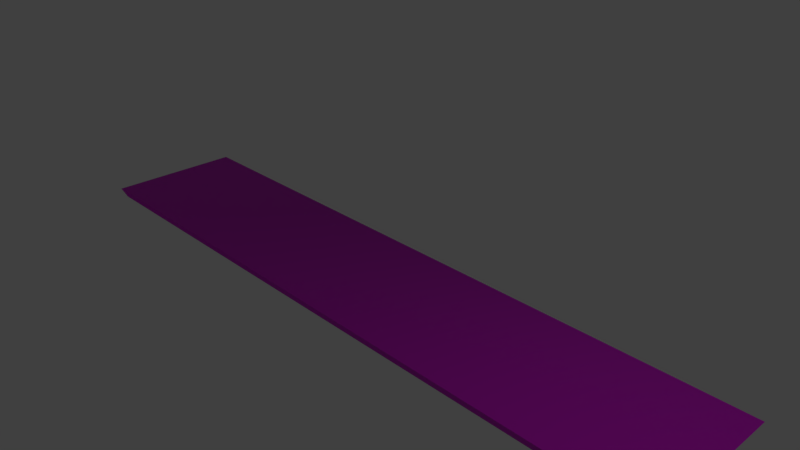 # Source: inventory_cabinets.blend  (saved by Blender 2.79.0; exported with 4.5.12 LTS)
import bpy
from mathutils import Matrix  # noqa: F401  (used for matrix-valued properties, if any)

bpy.ops.wm.read_factory_settings(use_empty=True)
scene = bpy.context.scene
scene.name = 'Scene'

# ---- collections
col_collection_1 = bpy.data.collections.new('Collection 1'); scene.collection.children.link(col_collection_1)

# ---- images (referenced by path relative to the original .blend; pixels are not part of the script)
import os
ASSET_DIR = os.environ.get("B2B_ASSET_DIR", "")  # directory of the original .blend (textures are referenced by path, not embedded)
HERE = os.path.dirname(os.path.abspath(__file__))  # packed textures are extracted next to this script under _unpacked/

def load_image(name, relpath, width, height, colorspace="sRGB"):
    """Load a texture the original file referenced (path relative to the .blend, or extracted next to this script)."""
    p = next((c for c in (os.path.join(HERE, relpath), os.path.join(ASSET_DIR, relpath)) if relpath and os.path.exists(c)), "")
    if p:
        img = bpy.data.images.load(p, check_existing=True)
        img.name = name
    else:  # same state as the original file: an image datablock whose file is absent (Cycles renders it pink)
        img = bpy.data.images.new(name, width, height)
        img.source = "FILE"
        img.filepath = "//" + (relpath or name)
    img.colorspace_settings.name = colorspace
    return img
img_woodplankedwhitetiger001_nrm16_4k_tif_meta = load_image('WoodPlankedWhiteTiger001_NRM16_4K.tif.meta', 'WoodPlankedWhiteTiger001_NRM16_4K.tif.meta', 1024, 1024, 'Non-Color')
img_woodplankedwhitetiger001_gloss_4k_jpg = load_image('WoodPlankedWhiteTiger001_GLOSS_4K.jpg', 'WoodPlankedWhiteTiger001_GLOSS_4K.jpg', 1024, 1024, 'Non-Color')
img_woodplankedwhitetiger001_refl_4k_jpg = load_image('WoodPlankedWhiteTiger001_REFL_4K.jpg', 'WoodPlankedWhiteTiger001_REFL_4K.jpg', 1024, 1024, 'Non-Color')
img_woodplankedwhitetiger001_col_4k_jpg = load_image('WoodPlankedWhiteTiger001_COL_4K.jpg', 'WoodPlankedWhiteTiger001_COL_4K.jpg', 1024, 1024, 'sRGB')

# ---- materials (node trees are filled in below, after node groups)
mat_woodplankedwhitetiger001_4k = bpy.data.materials.new('WoodPlankedWhiteTiger001_4K')
mat_woodplankedwhitetiger001_4k.alpha_threshold = 0.0
mat_woodplankedwhitetiger001_4k.roughness = 0.5
mat_material = bpy.data.materials.new('Material')
mat_material.alpha_threshold = 0.0
mat_material.roughness = 0.5

# ---- node groups
ng_auto_smooth = bpy.data.node_groups.new('Auto Smooth', 'GeometryNodeTree')
_s = ng_auto_smooth.interface.new_socket(name='Geometry', in_out='OUTPUT', socket_type='NodeSocketGeometry')
_s = ng_auto_smooth.interface.new_socket(name='Geometry', in_out='INPUT', socket_type='NodeSocketGeometry')
_s = ng_auto_smooth.interface.new_socket(name='Angle', in_out='INPUT', socket_type='NodeSocketFloat')
_s.subtype = 'ANGLE'
_s.min_value = 0.0
_s.max_value = 3.142
ng_auto_smooth.is_modifier = True
_N = ng_auto_smooth.nodes; _L = ng_auto_smooth.links
n0 = _N.new('NodeGroupOutput'); n0.name = 'Group Output'; n0.location = (480, -100)
n1 = _N.new('NodeGroupInput'); n1.name = 'Group Input'; n1.location = (-420, -300)
n2 = _N.new('NodeGroupInput'); n2.name = 'Group Input.001'; n2.location = (-60, -100)
n3 = _N.new('GeometryNodeSetShadeSmooth'); n3.name = 'Set Shade Smooth'; n3.location = (120, -100)
n3.domain = 'EDGE'
n4 = _N.new('GeometryNodeSetShadeSmooth'); n4.name = 'Set Shade Smooth.001'; n4.location = (300, -100)
n5 = _N.new('GeometryNodeInputMeshEdgeAngle'); n5.name = 'Edge Angle'; n5.location = (-420, -220)
n6 = _N.new('GeometryNodeInputEdgeSmooth'); n6.name = 'Is Edge Smooth'; n6.location = (-60, -160)
n7 = _N.new('GeometryNodeInputShadeSmooth'); n7.name = 'Is Face Smooth'; n7.location = (-240, -340)
n8 = _N.new('FunctionNodeBooleanMath'); n8.name = 'Boolean Math'; n8.location = (-60, -220)
n9 = _N.new('FunctionNodeCompare'); n9.name = 'Compare'; n9.location = (-240, -180)
n9.operation = 'LESS_EQUAL'
_L.new(n5.outputs[0], n9.inputs[0])
_L.new(n4.outputs[0], n0.inputs[0])
_L.new(n1.outputs[1], n9.inputs[1])
_L.new(n9.outputs[0], n8.inputs[0])
_L.new(n7.outputs[0], n8.inputs[1])
_L.new(n2.outputs[0], n3.inputs[0])
_L.new(n6.outputs[0], n3.inputs[1])
_L.new(n3.outputs[0], n4.inputs[0])
_L.new(n8.outputs[0], n3.inputs[2])
n0.is_active_output = True

# ---- material node trees
mat_woodplankedwhitetiger001_4k.use_nodes = True; mat_woodplankedwhitetiger001_4k.node_tree.nodes.clear()
_N = mat_woodplankedwhitetiger001_4k.node_tree.nodes; _L = mat_woodplankedwhitetiger001_4k.node_tree.links
n0 = _N.new('ShaderNodeTexImage'); n0.name = 'NORMAL'; n0.location = (-430, -180)
n0.label = 'NORMAL'
n0.width = 140
n0.hide = True
n0.image = img_woodplankedwhitetiger001_nrm16_4k_tif_meta
n1 = _N.new('ShaderNodeMapping'); n1.name = 'Mapping'; n1.location = (-860, 0)
n1.label = 'Mapping'
n2 = _N.new('ShaderNodeOutputMaterial'); n2.name = 'Material Output'; n2.location = (730, 300)
n2.label = 'Material Output'
n3 = _N.new('ShaderNodeNormalMap'); n3.name = 'Normal Map'; n3.location = (-250, -130)
n3.label = 'Normal Map'
n4 = _N.new('ShaderNodeBsdfPrincipled'); n4.name = 'Principled BSDF'; n4.location = (200, 280)
n4.label = 'Principled BSDF'
n4.width = 150
n4.subsurface_method = 'BURLEY'
n4.inputs[3].default_value = 1.45
n4.inputs[9].default_value = (1.0, 1.0, 1.0)
n5 = _N.new('ShaderNodeInvert'); n5.name = 'Invert'; n5.location = (-250, 40)
n5.label = 'Invert'
n5.hide = True
n6 = _N.new('ShaderNodeTexImage'); n6.name = 'GLOSS'; n6.location = (-430, 20)
n6.label = 'GLOSS'
n6.width = 140
n6.hide = True
n6.image = img_woodplankedwhitetiger001_gloss_4k_jpg
n7 = _N.new('ShaderNodeTexCoord'); n7.name = 'Texture Coordinate'; n7.location = (-1040, 190)
n7.label = 'Texture Coordinate'
n7.hide = True
n8 = _N.new('ShaderNodeTexImage'); n8.name = 'REFLECTION'; n8.location = (-430, 120)
n8.label = 'REFLECTION'
n8.width = 140
n8.hide = True
n8.image = img_woodplankedwhitetiger001_refl_4k_jpg
n9 = _N.new('ShaderNodeTexImage'); n9.name = 'COLOR'; n9.location = (-430, 220)
n9.label = 'COLOR'
n9.width = 140
n9.hide = True
n9.image = img_woodplankedwhitetiger001_col_4k_jpg
_L.new(n8.outputs[0], n4.inputs[13])
_L.new(n6.outputs[0], n5.inputs[1])
_L.new(n5.outputs[0], n4.inputs[2])
_L.new(n0.outputs[0], n3.inputs[1])
_L.new(n4.outputs[0], n2.inputs[0])
_L.new(n7.outputs[2], n1.inputs[0])
_L.new(n1.outputs[0], n9.inputs[0])
_L.new(n1.outputs[0], n8.inputs[0])
_L.new(n1.outputs[0], n6.inputs[0])
_L.new(n1.outputs[0], n0.inputs[0])
_L.new(n9.outputs[0], n4.inputs[0])
_L.new(n3.outputs[0], n4.inputs[5])
n2.is_active_output = True
mat_material.use_nodes = True; mat_material.node_tree.nodes.clear()
_N = mat_material.node_tree.nodes; _L = mat_material.node_tree.links
n0 = _N.new('ShaderNodeOutputMaterial'); n0.name = 'Material Output'; n0.location = (300, 300)
n1 = _N.new('ShaderNodeBsdfDiffuse'); n1.name = 'Diffuse BSDF'; n1.location = (10, 300)
_L.new(n1.outputs[0], n0.inputs[0])
n0.is_active_output = True

# ---- world
world_world = bpy.data.worlds.new('World'); scene.world = world_world
world_world.color = (0.05088, 0.05088, 0.05088)
world_world.use_sun_shadow = False
world_world.sun_shadow_jitter_overblur = 0.0
world_world.cycles.sampling_method = 'MANUAL'

# ---- cameras
cam_camera = bpy.data.cameras.new('Camera')
cam_camera.clip_end = 100.0
cam_camera.lens = 35.0
cam_camera.sensor_width = 32.0
cam_camera.sensor_height = 18.0
cam_camera.ortho_scale = 7.314
cam_camera.dof.focus_distance = 0.0

# ---- lights
light_lamp = bpy.data.lights.new('Lamp', 'POINT')
light_lamp.transmission_factor = 0.0
light_lamp.cutoff_distance = 30.0
light_lamp.energy = 100.0
light_lamp.shadow_buffer_clip_start = 1.001
light_lamp.shadow_soft_size = 0.1
light_lamp.shadow_maximum_resolution = 0.006
light_lamp.use_absolute_resolution = True

# ---- meshes
me_cube = bpy.data.meshes.new('Cube')
me_cube.from_pydata([(1.65, 1.0, -0.3772), (1.65, -0.9723, -0.3772), (4.896, 1.0, -0.3772), (4.896, -0.9723, -0.3772), (4.762, -0.9448, -0.4808), (4.762, 1.0, -0.4808), (1.606, -0.9448, -0.4808), (1.606, 1.0, -0.4808), (-4.588, 0.6664, -0.5362), (-4.588, 0.6664, -0.4818), (-4.588, 1.001, -0.5362), (-4.588, 1.001, -0.4818), (-4.448, 0.6664, -0.5362), (-4.448, 0.6664, -0.4818), (-4.448, 1.001, -0.5362), (-4.448, 1.001, -0.4818), (-4.588, 0.1287, -0.5362), (-4.588, 0.1287, -0.4818), (-4.448, 0.1287, -0.4818), (-4.448, 0.1287, -0.5362), (-4.588, 0.9197, -0.5362), (-4.588, 0.9197, -0.4818), (-4.448, 0.9197, -0.5362), (-4.448, 0.9197, -0.4818), (-4.448, 1.001, -0.8491), (-4.588, 1.001, -0.8491), (-4.448, 0.9197, -0.8491), (-4.588, 0.9197, -0.8491), (-4.588, 0.9197, -0.8004), (-4.448, 0.9197, -0.8004), (-4.448, 1.001, -0.8004), (-4.588, 1.001, -0.8004), (-4.448, 0.89, -0.7683), (-4.588, 0.89, -0.7683), (-4.588, 0.9042, -0.7605), (-4.448, 0.9042, -0.7605), (-4.448, 0.8521, -0.673), (-4.588, 0.8521, -0.673), (-4.588, 0.8667, -0.6644), (-4.448, 0.8667, -0.6644), (-4.448, 0.8146, -0.61), (-4.588, 0.8146, -0.61), (-4.588, 0.8259, -0.5982), (-4.448, 0.8259, -0.5982), (-4.448, 0.7757, -0.5814), (-4.588, 0.7757, -0.5814), (-4.588, 0.7794, -0.5655), (-4.448, 0.7794, -0.5655), (-4.448, 0.7242, -0.5695), (-4.588, 0.7242, -0.5695), (-4.588, 0.7249, -0.5531), (-4.448, 0.7249, -0.5531), (-4.448, 0.4085, -0.5553), (-4.588, 0.4085, -0.5553), (-4.588, 0.4092, -0.5362), (-4.448, 0.4092, -0.5362), (-4.448, 0.4092, -0.4818), (-4.588, 0.4092, -0.4818), (-1.65, 1.0, -0.3772), (-1.65, -0.9723, -0.3772), (-4.896, 1.0, -0.3772), (-4.896, -0.9723, -0.3772), (-4.762, -0.9448, -0.4808), (-4.762, 1.0, -0.4808), (-1.606, -0.9448, -0.4808), (-1.606, 1.0, -0.4808), (4.588, 0.6664, -0.5362), (4.588, 0.6664, -0.4818), (4.588, 1.001, -0.5362), (4.588, 1.001, -0.4818), (4.448, 0.6664, -0.5362), (4.448, 0.6664, -0.4818), (4.448, 1.001, -0.5362), (4.448, 1.001, -0.4818), (4.588, 0.1287, -0.5362), (4.588, 0.1287, -0.4818), (4.448, 0.1287, -0.4818), (4.448, 0.1287, -0.5362), (4.588, 0.9197, -0.5362), (4.588, 0.9197, -0.4818), (4.448, 0.9197, -0.5362), (4.448, 0.9197, -0.4818), (4.448, 1.001, -0.8491), (4.588, 1.001, -0.8491), (4.448, 0.9197, -0.8491), (4.588, 0.9197, -0.8491), (4.588, 0.9197, -0.8004), (4.448, 0.9197, -0.8004), (4.448, 1.001, -0.8004), (4.588, 1.001, -0.8004), (4.448, 0.89, -0.7683), (4.588, 0.89, -0.7683), (4.588, 0.9042, -0.7605), (4.448, 0.9042, -0.7605), (4.448, 0.8521, -0.673), (4.588, 0.8521, -0.673), (4.588, 0.8667, -0.6644), (4.448, 0.8667, -0.6644), (4.448, 0.8146, -0.61), (4.588, 0.8146, -0.61), (4.588, 0.8259, -0.5982), (4.448, 0.8259, -0.5982), (4.448, 0.7757, -0.5814), (4.588, 0.7757, -0.5814), (4.588, 0.7794, -0.5655), (4.448, 0.7794, -0.5655), (4.448, 0.7242, -0.5695), (4.588, 0.7242, -0.5695), (4.588, 0.7249, -0.5531), (4.448, 0.7249, -0.5531), (4.448, 0.4085, -0.5553), (4.588, 0.4085, -0.5553), (4.588, 0.4092, -0.5362), (4.448, 0.4092, -0.5362), (4.448, 0.4092, -0.4818), (4.588, 0.4092, -0.4818)], [], [(0, 2, 5, 7), (7, 5, 4, 6), (2, 3, 4, 5), (3, 1, 6, 4), (20, 21, 11, 10), (10, 11, 15, 14), (22, 23, 13, 12), (57, 54, 16, 17), (20, 22, 12, 8), (23, 21, 9, 13), (19, 18, 17, 16), (54, 55, 19, 16), (56, 57, 17, 18), (55, 56, 18, 19), (15, 11, 21, 23), (28, 27, 33, 34), (14, 15, 23, 22), (8, 9, 21, 20), (25, 24, 26, 27), (31, 30, 24, 25), (28, 31, 25, 27), (30, 29, 26, 24), (14, 22, 29, 30), (20, 10, 31, 28), (10, 14, 30, 31), (22, 20, 28, 29), (35, 34, 38, 39), (29, 28, 34, 35), (26, 29, 35, 32), (27, 26, 32, 33), (36, 39, 43, 40), (34, 33, 37, 38), (32, 35, 39, 36), (33, 32, 36, 37), (41, 40, 44, 45), (37, 36, 40, 41), (39, 38, 42, 43), (38, 37, 41, 42), (47, 46, 50, 51), (43, 42, 46, 47), (42, 41, 45, 46), (40, 43, 47, 44), (48, 51, 55, 52), (46, 45, 49, 50), (44, 47, 51, 48), (45, 44, 48, 49), (13, 9, 57, 56), (49, 48, 52, 53), (51, 50, 54, 55), (50, 49, 53, 54), (12, 13, 56, 55), (54, 53, 16), (52, 55, 19), (53, 52, 19, 16), (8, 12, 55, 54), (9, 8, 54, 57), (58, 65, 63, 60), (58, 60, 61, 59), (1, 3, 2, 0), (65, 64, 62, 63), (1, 59, 64, 6), (1, 0, 58, 59), (60, 63, 62, 61), (61, 62, 64, 59), (78, 68, 69, 79), (68, 72, 73, 69), (80, 70, 71, 81), (115, 75, 74, 112), (78, 66, 70, 80), (81, 71, 67, 79), (77, 74, 75, 76), (112, 74, 77, 113), (114, 76, 75, 115), (113, 77, 76, 114), (73, 81, 79, 69), (86, 92, 91, 85), (72, 80, 81, 73), (66, 78, 79, 67), (83, 85, 84, 82), (89, 83, 82, 88), (86, 85, 83, 89), (88, 82, 84, 87), (72, 88, 87, 80), (78, 86, 89, 68), (68, 89, 88, 72), (80, 87, 86, 78), (93, 97, 96, 92), (87, 93, 92, 86), (84, 90, 93, 87), (85, 91, 90, 84), (94, 98, 101, 97), (92, 96, 95, 91), (90, 94, 97, 93), (91, 95, 94, 90), (99, 103, 102, 98), (95, 99, 98, 94), (97, 101, 100, 96), (96, 100, 99, 95), (105, 109, 108, 104), (101, 105, 104, 100), (100, 104, 103, 99), (98, 102, 105, 101), (106, 110, 113, 109), (104, 108, 107, 103), (102, 106, 109, 105), (103, 107, 106, 102), (71, 114, 115, 67), (107, 111, 110, 106), (109, 113, 112, 108), (108, 112, 111, 107), (70, 113, 114, 71), (112, 74, 111), (110, 77, 113), (111, 74, 77, 110), (66, 112, 113, 70), (67, 115, 112, 66), (6, 64, 65, 7), (7, 65, 58, 0)])
me_cube.polygons.foreach_set('use_smooth', [True] * 118)
me_cube.polygons.foreach_set('material_index', [0, 0, 0, 0, 1, 1, 1, 1, 1, 1, 1, 1, 1, 1, 1, 1, 1, 1, 1, 1, 1, 1, 1, 1, 1, 1, 1, 1, 1, 1, 1, 1, 1, 1, 1, 1, 1, 1, 1, 1, 1, 1, 1, 1, 1, 1, 1, 1, 1, 1, 1, 1, 1, 1, 1, 1, 0, 0, 0, 0, 0, 0, 0, 0, 1, 1, 1, 1, 1, 1, 1, 1, 1, 1, 1, 1, 1, 1, 1, 1, 1, 1, 1, 1, 1, 1, 1, 1, 1, 1, 1, 1, 1, 1, 1, 1, 1, 1, 1, 1, 1, 1, 1, 1, 1, 1, 1, 1, 1, 1, 1, 1, 1, 1, 1, 1, 0, 0])
_uv = me_cube.uv_layers.new(name='UVMap')
_uv.uv.foreach_set('vector', [0.01689, 0.2648, -0.3643, 0.2648, -0.3486, 0.2531, 0.02213, 0.2531, 0.02213, 0.5094, -0.3486, 0.5094, -0.3486, 0.2811, 0.02213, 0.2811, -0.3643, 0.5121, -0.3643, 0.2774, -0.3486, 0.2811, -0.3486, 0.5094, 0.7859, 0.2774, 0.4046, 0.2774, 0.3994, 0.2648, 0.7701, 0.2648, 0.4944, 0.1202, 0.5008, 0.1202, 0.5008, 0.1297, 0.4944, 0.1297, 0.5008, 0.08285, 0.5008, 0.0765, 0.5172, 0.0765, 0.5172, 0.08285, 0.464, 0.2227, 0.4577, 0.2227, 0.4577, 0.1929, 0.464, 0.1929, 0.5008, 0.06028, 0.4944, 0.06027, 0.4944, 0.02732, 0.5008, 0.02733, 0.5172, 0.01774, 0.5008, 0.01774, 0.5008, -0.01199, 0.5172, -0.01199, 0.4904, 0.4274, 0.474, 0.4274, 0.474, 0.3977, 0.4904, 0.3977, 0.5068, 0.3346, 0.513, 0.3346, 0.513, 0.351, 0.5068, 0.351, 0.5172, -0.04218, 0.5008, -0.04218, 0.5008, -0.0751, 0.5172, -0.0751, 0.4904, 0.3675, 0.474, 0.3675, 0.474, 0.3346, 0.4904, 0.3346, 0.464, 0.1627, 0.4577, 0.1627, 0.4577, 0.1298, 0.464, 0.1297, 0.4904, 0.4369, 0.474, 0.4369, 0.474, 0.4274, 0.4904, 0.4274, 0.4634, 0.1202, 0.4577, 0.1202, 0.4671, 0.1167, 0.4681, 0.1184, 0.464, 0.2322, 0.4577, 0.2322, 0.4577, 0.2227, 0.464, 0.2227, 0.4944, 0.09049, 0.5008, 0.09049, 0.5008, 0.1202, 0.4944, 0.1202, 0.5008, 0.2884, 0.5008, 0.272, 0.5103, 0.272, 0.5103, 0.2884, 0.5008, 0.1137, 0.5172, 0.1137, 0.5172, 0.1193, 0.5008, 0.1193, 0.4634, 0.1202, 0.4634, 0.1297, 0.4577, 0.1297, 0.4577, 0.1202, 0.4951, 0.2322, 0.4951, 0.2227, 0.5008, 0.2227, 0.5008, 0.2322, 0.464, 0.2322, 0.464, 0.2227, 0.4951, 0.2227, 0.4951, 0.2322, 0.4944, 0.1202, 0.4944, 0.1297, 0.4634, 0.1297, 0.4634, 0.1202, 0.5008, 0.08285, 0.5172, 0.08285, 0.5172, 0.1137, 0.5008, 0.1137, 0.5008, 0.1622, 0.5172, 0.1622, 0.5172, 0.1922, 0.5008, 0.1922, 0.5008, 0.2271, 0.5172, 0.2271, 0.5172, 0.2388, 0.5008, 0.2388, 0.5008, 0.2222, 0.5172, 0.2222, 0.5172, 0.2271, 0.5008, 0.2271, 0.5008, 0.2227, 0.4951, 0.2227, 0.4904, 0.2208, 0.4913, 0.2192, 0.474, 0.4672, 0.4577, 0.4672, 0.4577, 0.4572, 0.474, 0.4572, 0.4801, 0.2147, 0.4791, 0.2164, 0.4713, 0.2116, 0.4727, 0.2103, 0.4681, 0.1184, 0.4671, 0.1167, 0.4783, 0.1123, 0.4793, 0.114, 0.4913, 0.2192, 0.4904, 0.2208, 0.4791, 0.2164, 0.4801, 0.2147, 0.474, 0.4572, 0.4577, 0.4572, 0.4577, 0.4452, 0.474, 0.4452, 0.5172, 0.005752, 0.5008, 0.005752, 0.5008, 0.001055, 0.5172, 0.001055, 0.474, 0.4452, 0.4577, 0.4452, 0.4577, 0.4369, 0.474, 0.4369, 0.5008, 0.2388, 0.5172, 0.2388, 0.5172, 0.2471, 0.5008, 0.2471, 0.4793, 0.114, 0.4783, 0.1123, 0.4857, 0.1079, 0.4871, 0.1092, 0.5068, 0.471, 0.4904, 0.471, 0.4904, 0.4646, 0.5068, 0.4646, 0.5068, 0.4766, 0.4904, 0.4766, 0.4904, 0.471, 0.5068, 0.471, 0.4871, 0.1092, 0.4857, 0.1079, 0.4891, 0.1033, 0.491, 0.1038, 0.4727, 0.2103, 0.4713, 0.2116, 0.4675, 0.2062, 0.4694, 0.2057, 0.468, 0.1997, 0.466, 0.1998, 0.464, 0.1627, 0.4663, 0.1626, 0.491, 0.1038, 0.4891, 0.1033, 0.4905, 0.09727, 0.4924, 0.09736, 0.4694, 0.2057, 0.4675, 0.2062, 0.466, 0.1998, 0.468, 0.1997, 0.5172, 0.001055, 0.5008, 0.001055, 0.5008, -0.00505, 0.5172, -0.00505, 0.4904, 0.3977, 0.474, 0.3977, 0.474, 0.3675, 0.4904, 0.3675, 0.5172, -0.00505, 0.5008, -0.00505, 0.5008, -0.04217, 0.5172, -0.04217, 0.5068, 0.4646, 0.4904, 0.4646, 0.4904, 0.4274, 0.5068, 0.4274, 0.4924, 0.09736, 0.4905, 0.09727, 0.4922, 0.06019, 0.4944, 0.06027, 0.464, 0.1929, 0.4577, 0.1929, 0.4577, 0.1627, 0.464, 0.1627, 0.4944, 0.06027, 0.4922, 0.06019, 0.4944, 0.02732, 0.4663, 0.1626, 0.464, 0.1627, 0.464, 0.1297, 0.5172, -0.04217, 0.5008, -0.04217, 0.5008, -0.0751, 0.5172, -0.0751, 0.5172, -0.01199, 0.5008, -0.01199, 0.5008, -0.04218, 0.5172, -0.04218, 0.5008, 0.09049, 0.4944, 0.09049, 0.4944, 0.06027, 0.5008, 0.06028, 0.4046, 0.2648, 0.3994, 0.2531, 0.7701, 0.2531, 0.7859, 0.2648, 0.4046, 0.5121, 0.7859, 0.5121, 0.7859, 0.7469, 0.4046, 0.7469, 0.01689, 0.7469, -0.3643, 0.7469, -0.3643, 0.5121, 0.01689, 0.5121, 0.3994, 0.5094, 0.3994, 0.2811, 0.7701, 0.2811, 0.7701, 0.5094, 0.4046, 0.2774, 0.01689, 0.2774, 0.02213, 0.2648, 0.3994, 0.2648, 0.01689, 0.7469, 0.01689, 0.5121, 0.4046, 0.5121, 0.4046, 0.7469, 0.7859, 0.5121, 0.7701, 0.5094, 0.7701, 0.2811, 0.7859, 0.2774, -0.3643, 0.2774, -0.3486, 0.2648, 0.02213, 0.2648, 0.01689, 0.2774, 0.464, 0.01781, 0.464, 0.02732, 0.4577, 0.02732, 0.4577, 0.01781, 0.5172, 0.1257, 0.5008, 0.1257, 0.5008, 0.1193, 0.5172, 0.1193, 0.4944, 0.3251, 0.4944, 0.2953, 0.5008, 0.2953, 0.5008, 0.3251, 0.4577, -0.04215, 0.4577, -0.07509, 0.464, -0.0751, 0.464, -0.04215, 0.4904, 0.4274, 0.4904, 0.3977, 0.5068, 0.3977, 0.5068, 0.4274, 0.474, 0.3441, 0.474, 0.3738, 0.4577, 0.3738, 0.4577, 0.3441, 0.5008, 0.3211, 0.5008, 0.3048, 0.507, 0.3048, 0.507, 0.3211, 0.4904, 0.3675, 0.4904, 0.3346, 0.5068, 0.3346, 0.5068, 0.3675, 0.474, 0.404, 0.474, 0.4369, 0.4577, 0.4369, 0.4577, 0.404, 0.4944, 0.2651, 0.4944, 0.2322, 0.5008, 0.2322, 0.5008, 0.2651, 0.474, 0.3346, 0.474, 0.3441, 0.4577, 0.3441, 0.4577, 0.3346, 0.4951, 0.01781, 0.4904, 0.01599, 0.4913, 0.01432, 0.5008, 0.01781, 0.4944, 0.3346, 0.4944, 0.3251, 0.5008, 0.3251, 0.5008, 0.3346, 0.464, -0.01194, 0.464, 0.01781, 0.4577, 0.01781, 0.4577, -0.01194, 0.5008, 0.2884, 0.5103, 0.2884, 0.5103, 0.3048, 0.5008, 0.3048, 0.5172, 0.1565, 0.5172, 0.1622, 0.5008, 0.1622, 0.5008, 0.1565, 0.4951, 0.01781, 0.5008, 0.01781, 0.5008, 0.02732, 0.4951, 0.02732, 0.4634, 0.3346, 0.4577, 0.3346, 0.4577, 0.3251, 0.4634, 0.3251, 0.4944, 0.3346, 0.4634, 0.3346, 0.4634, 0.3251, 0.4944, 0.3251, 0.464, 0.01781, 0.4951, 0.01781, 0.4951, 0.02732, 0.464, 0.02732, 0.5172, 0.1257, 0.5172, 0.1565, 0.5008, 0.1565, 0.5008, 0.1257, 0.5172, 0.1922, 0.5172, 0.2222, 0.5008, 0.2222, 0.5008, 0.1922, 0.5172, 0.252, 0.5172, 0.2637, 0.5008, 0.2637, 0.5008, 0.252, 0.5172, 0.2471, 0.5172, 0.252, 0.5008, 0.252, 0.5008, 0.2471, 0.4577, 0.3251, 0.4671, 0.3216, 0.4681, 0.3233, 0.4634, 0.3251, 0.474, 0.4672, 0.474, 0.4572, 0.4904, 0.4572, 0.4904, 0.4672, 0.4783, 0.3171, 0.4857, 0.3127, 0.4871, 0.3141, 0.4793, 0.3189, 0.4904, 0.01599, 0.4791, 0.01159, 0.4801, 0.009875, 0.4913, 0.01432, 0.4671, 0.3216, 0.4783, 0.3171, 0.4793, 0.3189, 0.4681, 0.3233, 0.474, 0.4572, 0.474, 0.4452, 0.4904, 0.4452, 0.4904, 0.4572, 0.4904, 0.4154, 0.4904, 0.4107, 0.5068, 0.4107, 0.5068, 0.4154, 0.474, 0.4452, 0.474, 0.4369, 0.4904, 0.4369, 0.4904, 0.4452, 0.5172, 0.2637, 0.5172, 0.272, 0.5008, 0.272, 0.5008, 0.2637, 0.4791, 0.01159, 0.4713, 0.006797, 0.4727, 0.00547, 0.4801, 0.009875, 0.5008, 0.0709, 0.5008, 0.06446, 0.5172, 0.06446, 0.5172, 0.0709, 0.5008, 0.0765, 0.5008, 0.0709, 0.5172, 0.0709, 0.5172, 0.0765, 0.4713, 0.006797, 0.4675, 0.001333, 0.4694, 0.0009034, 0.4727, 0.00547, 0.4857, 0.3127, 0.4891, 0.3082, 0.491, 0.3086, 0.4871, 0.3141, 0.4905, 0.3021, 0.4922, 0.265, 0.4944, 0.2651, 0.4924, 0.3022, 0.4675, 0.001333, 0.466, -0.005064, 0.468, -0.00515, 0.4694, 0.0009034, 0.4891, 0.3082, 0.4905, 0.3021, 0.4924, 0.3022, 0.491, 0.3086, 0.4904, 0.4107, 0.4904, 0.4046, 0.5068, 0.4046, 0.5068, 0.4107, 0.474, 0.3738, 0.474, 0.404, 0.4577, 0.404, 0.4577, 0.3738, 0.4904, 0.4046, 0.4904, 0.3675, 0.5068, 0.3675, 0.5068, 0.4046, 0.5008, 0.06446, 0.5008, 0.02732, 0.5172, 0.02732, 0.5172, 0.06446, 0.466, -0.005064, 0.464, -0.04215, 0.4663, -0.04223, 0.468, -0.00515, 0.4944, 0.2953, 0.4944, 0.2651, 0.5008, 0.2651, 0.5008, 0.2953, 0.464, -0.04215, 0.464, -0.0751, 0.4663, -0.04223, 0.4922, 0.265, 0.4944, 0.2322, 0.4944, 0.2651, 0.4904, 0.3675, 0.4904, 0.3346, 0.5068, 0.3346, 0.5068, 0.3675, 0.4904, 0.3977, 0.4904, 0.3675, 0.5068, 0.3675, 0.5068, 0.3977, 0.4577, -0.01194, 0.4577, -0.04215, 0.464, -0.04215, 0.464, -0.01194, 0.02213, 0.2811, 0.3994, 0.2811, 0.3994, 0.5094, 0.02213, 0.5094, 0.02213, 0.2531, 0.3994, 0.2531, 0.4046, 0.2648, 0.01689, 0.2648])
me_cube.materials.append(mat_woodplankedwhitetiger001_4k)
me_cube.materials.append(mat_material)
me_cube.use_remesh_preserve_volume = False
me_cube.use_remesh_preserve_attributes = False
me_cube.use_mirror_vertex_groups = False
me_cube.update()

# ---- objects
ob_cube = bpy.data.objects.new('Cube', me_cube)
ob_lamp = bpy.data.objects.new('Lamp', light_lamp)
ob_camera = bpy.data.objects.new('Camera', cam_camera)

# ---- transforms, parenting, visibility, modifiers, constraints
ob_cube.location = (0.0, 0.0, 0.0)
ob_cube.lineart.crease_threshold = 0.0
_vg = ob_cube.vertex_groups.new(name='ElbowJoint')
_m = ob_cube.modifiers.new('Auto Smooth', 'NODES')
_m.node_group = ng_auto_smooth
_gi = [s.identifier for s in ng_auto_smooth.interface.items_tree if s.item_type == 'SOCKET' and s.in_out == 'INPUT']
_m[_gi[1]] = 0.5236  # Angle
ob_lamp.location = (4.076, 1.005, 5.904)
ob_lamp.rotation_euler = (0.6503, 0.05522, 1.866)
ob_lamp.lock_rotations_4d = False
ob_lamp.empty_display_type = 'ARROWS'
ob_lamp.color = (0.0, 0.0, 0.0, 0.0)
ob_lamp.lineart.crease_threshold = 0.0
ob_camera.location = (7.481, -6.508, 5.344)
ob_camera.rotation_euler = (1.109, 0.0, 0.8149)
ob_camera.lock_rotations_4d = False
ob_camera.empty_display_type = 'ARROWS'
ob_camera.color = (0.0, 0.0, 0.0, 0.0)
ob_camera.display_type = 'WIRE'
ob_camera.lineart.crease_threshold = 0.0

# ---- collection membership
col_collection_1.objects.link(ob_cube)
col_collection_1.objects.link(ob_lamp)
col_collection_1.objects.link(ob_camera)

# ---- scene / render settings (as saved in the file)
scene.camera = ob_camera
scene.frame_start = 1; scene.frame_end = 250; scene.frame_set(1)
scene.render.engine = 'CYCLES'
scene.render.resolution_percentage = 50
scene.render.dither_intensity = 0.0
scene.cycles.use_denoising = False
scene.cycles.samples = 128
scene.cycles.sampling_pattern = 'TABULATED_SOBOL'
scene.cycles.use_adaptive_sampling = False
scene.cycles.use_light_tree = False
scene.cycles.blur_glossy = 0.0
scene.cycles.sample_clamp_indirect = 0.0
scene.view_settings.view_transform = 'Standard'
bpy.context.view_layer.update()
